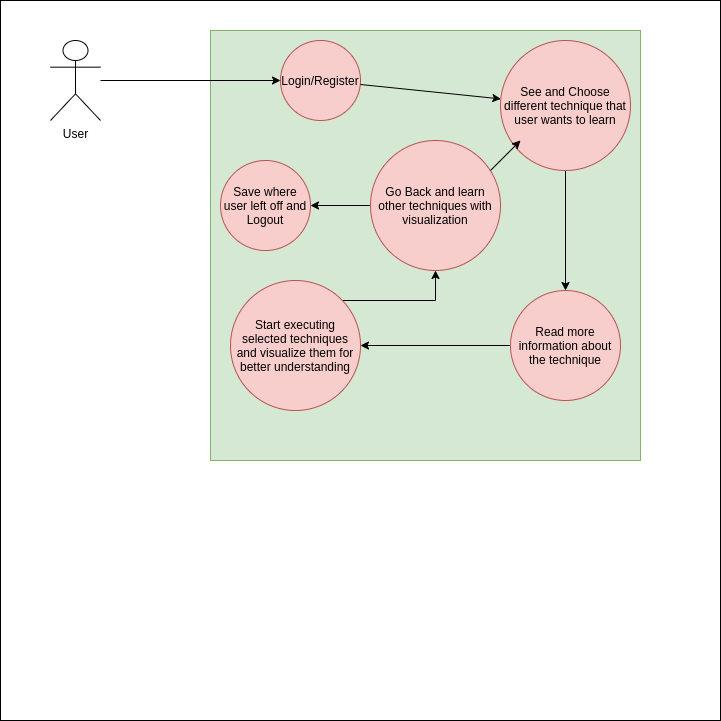

The diagram above was exported from draw.io. Its source (the exported page's mxGraphModel, read from the mxfile embedded in the PNG):
<mxGraphModel dx="868" dy="481" grid="1" gridSize="10" guides="1" tooltips="1" connect="1" arrows="1" fold="1" page="1" pageScale="1" pageWidth="827" pageHeight="1169" math="0" shadow="0">
  <root>
    <mxCell id="0" />
    <mxCell id="6xnr2O_GPJhB26okw1bv-39" value="Untitled Layer" parent="0" />
    <mxCell id="6xnr2O_GPJhB26okw1bv-40" value="User" style="shape=umlActor;verticalLabelPosition=bottom;verticalAlign=top;html=1;outlineConnect=0;" vertex="1" parent="6xnr2O_GPJhB26okw1bv-39">
      <mxGeometry x="50" y="50" width="50" height="80" as="geometry" />
    </mxCell>
    <mxCell id="6xnr2O_GPJhB26okw1bv-41" value="" style="whiteSpace=wrap;html=1;aspect=fixed;fillColor=#d5e8d4;strokeColor=#82b366;" vertex="1" parent="6xnr2O_GPJhB26okw1bv-39">
      <mxGeometry x="210" y="40" width="430" height="430" as="geometry" />
    </mxCell>
    <mxCell id="6xnr2O_GPJhB26okw1bv-42" value="Login/Register" style="ellipse;whiteSpace=wrap;html=1;aspect=fixed;fillColor=#f8cecc;strokeColor=#b85450;" vertex="1" parent="6xnr2O_GPJhB26okw1bv-39">
      <mxGeometry x="280" y="50" width="80" height="80" as="geometry" />
    </mxCell>
    <mxCell id="6xnr2O_GPJhB26okw1bv-43" value="" style="endArrow=classic;html=1;" edge="1" parent="6xnr2O_GPJhB26okw1bv-39" source="6xnr2O_GPJhB26okw1bv-40" target="6xnr2O_GPJhB26okw1bv-42">
      <mxGeometry width="50" height="50" relative="1" as="geometry">
        <mxPoint x="390" y="280" as="sourcePoint" />
        <mxPoint x="440" y="230" as="targetPoint" />
      </mxGeometry>
    </mxCell>
    <mxCell id="6xnr2O_GPJhB26okw1bv-44" value="" style="endArrow=classic;html=1;" edge="1" parent="6xnr2O_GPJhB26okw1bv-39" source="6xnr2O_GPJhB26okw1bv-42" target="6xnr2O_GPJhB26okw1bv-46">
      <mxGeometry width="50" height="50" relative="1" as="geometry">
        <mxPoint x="390" y="280" as="sourcePoint" />
        <mxPoint x="440" y="230" as="targetPoint" />
      </mxGeometry>
    </mxCell>
    <mxCell id="6xnr2O_GPJhB26okw1bv-45" value="" style="edgeStyle=orthogonalEdgeStyle;rounded=0;orthogonalLoop=1;jettySize=auto;html=1;" edge="1" parent="6xnr2O_GPJhB26okw1bv-39" source="6xnr2O_GPJhB26okw1bv-46" target="6xnr2O_GPJhB26okw1bv-48">
      <mxGeometry relative="1" as="geometry" />
    </mxCell>
    <mxCell id="6xnr2O_GPJhB26okw1bv-46" value="See and Choose different technique that user wants to learn" style="ellipse;whiteSpace=wrap;html=1;aspect=fixed;fillColor=#f8cecc;strokeColor=#b85450;" vertex="1" parent="6xnr2O_GPJhB26okw1bv-39">
      <mxGeometry x="500" y="50" width="130" height="130" as="geometry" />
    </mxCell>
    <mxCell id="6xnr2O_GPJhB26okw1bv-47" value="" style="edgeStyle=orthogonalEdgeStyle;rounded=0;orthogonalLoop=1;jettySize=auto;html=1;" edge="1" parent="6xnr2O_GPJhB26okw1bv-39" source="6xnr2O_GPJhB26okw1bv-48" target="6xnr2O_GPJhB26okw1bv-50">
      <mxGeometry relative="1" as="geometry" />
    </mxCell>
    <mxCell id="6xnr2O_GPJhB26okw1bv-48" value="Read more information about the technique" style="ellipse;whiteSpace=wrap;html=1;aspect=fixed;fillColor=#f8cecc;strokeColor=#b85450;" vertex="1" parent="6xnr2O_GPJhB26okw1bv-39">
      <mxGeometry x="510" y="300" width="110" height="110" as="geometry" />
    </mxCell>
    <mxCell id="6xnr2O_GPJhB26okw1bv-49" value="" style="edgeStyle=orthogonalEdgeStyle;rounded=0;orthogonalLoop=1;jettySize=auto;html=1;" edge="1" parent="6xnr2O_GPJhB26okw1bv-39" source="6xnr2O_GPJhB26okw1bv-50" target="6xnr2O_GPJhB26okw1bv-52">
      <mxGeometry relative="1" as="geometry">
        <Array as="points">
          <mxPoint x="435" y="310" />
        </Array>
      </mxGeometry>
    </mxCell>
    <mxCell id="6xnr2O_GPJhB26okw1bv-50" value="Start executing selected techniques and visualize them for better understanding" style="ellipse;whiteSpace=wrap;html=1;aspect=fixed;fillColor=#f8cecc;strokeColor=#b85450;" vertex="1" parent="6xnr2O_GPJhB26okw1bv-39">
      <mxGeometry x="230" y="290" width="130" height="130" as="geometry" />
    </mxCell>
    <mxCell id="6xnr2O_GPJhB26okw1bv-51" value="" style="edgeStyle=orthogonalEdgeStyle;rounded=0;orthogonalLoop=1;jettySize=auto;html=1;" edge="1" parent="6xnr2O_GPJhB26okw1bv-39" source="6xnr2O_GPJhB26okw1bv-52" target="6xnr2O_GPJhB26okw1bv-54">
      <mxGeometry relative="1" as="geometry" />
    </mxCell>
    <mxCell id="6xnr2O_GPJhB26okw1bv-52" value="Go Back and learn other techniques with visualization" style="ellipse;whiteSpace=wrap;html=1;aspect=fixed;fillColor=#f8cecc;strokeColor=#b85450;" vertex="1" parent="6xnr2O_GPJhB26okw1bv-39">
      <mxGeometry x="370" y="150" width="130" height="130" as="geometry" />
    </mxCell>
    <mxCell id="6xnr2O_GPJhB26okw1bv-53" value="" style="endArrow=classic;html=1;" edge="1" parent="6xnr2O_GPJhB26okw1bv-39">
      <mxGeometry width="50" height="50" relative="1" as="geometry">
        <mxPoint x="490" y="180" as="sourcePoint" />
        <mxPoint x="520" y="150" as="targetPoint" />
      </mxGeometry>
    </mxCell>
    <mxCell id="6xnr2O_GPJhB26okw1bv-54" value="Save where user left off and Logout" style="ellipse;whiteSpace=wrap;html=1;aspect=fixed;fillColor=#f8cecc;strokeColor=#b85450;" vertex="1" parent="6xnr2O_GPJhB26okw1bv-39">
      <mxGeometry x="220" y="170" width="90" height="90" as="geometry" />
    </mxCell>
    <mxCell id="6xnr2O_GPJhB26okw1bv-55" value="Untitled Layer" parent="0" />
    <mxCell id="6xnr2O_GPJhB26okw1bv-56" value="" style="whiteSpace=wrap;html=1;aspect=fixed;" vertex="1" parent="6xnr2O_GPJhB26okw1bv-55">
      <mxGeometry y="10" width="720" height="720" as="geometry" />
    </mxCell>
    <mxCell id="6xnr2O_GPJhB26okw1bv-61" value="Untitled Layer" parent="0" />
    <mxCell id="6xnr2O_GPJhB26okw1bv-62" value="User" style="shape=umlActor;verticalLabelPosition=bottom;verticalAlign=top;html=1;outlineConnect=0;" vertex="1" parent="6xnr2O_GPJhB26okw1bv-61">
      <mxGeometry x="50" y="50" width="50" height="80" as="geometry" />
    </mxCell>
    <mxCell id="6xnr2O_GPJhB26okw1bv-63" value="" style="whiteSpace=wrap;html=1;aspect=fixed;fillColor=#d5e8d4;strokeColor=#82b366;" vertex="1" parent="6xnr2O_GPJhB26okw1bv-61">
      <mxGeometry x="210" y="40" width="430" height="430" as="geometry" />
    </mxCell>
    <mxCell id="6xnr2O_GPJhB26okw1bv-64" value="Login/Register" style="ellipse;whiteSpace=wrap;html=1;aspect=fixed;fillColor=#f8cecc;strokeColor=#b85450;" vertex="1" parent="6xnr2O_GPJhB26okw1bv-61">
      <mxGeometry x="280" y="50" width="80" height="80" as="geometry" />
    </mxCell>
    <mxCell id="6xnr2O_GPJhB26okw1bv-65" value="" style="endArrow=classic;html=1;" edge="1" parent="6xnr2O_GPJhB26okw1bv-61" source="6xnr2O_GPJhB26okw1bv-62" target="6xnr2O_GPJhB26okw1bv-64">
      <mxGeometry width="50" height="50" relative="1" as="geometry">
        <mxPoint x="390" y="280" as="sourcePoint" />
        <mxPoint x="440" y="230" as="targetPoint" />
      </mxGeometry>
    </mxCell>
    <mxCell id="6xnr2O_GPJhB26okw1bv-66" value="" style="endArrow=classic;html=1;" edge="1" parent="6xnr2O_GPJhB26okw1bv-61" source="6xnr2O_GPJhB26okw1bv-64" target="6xnr2O_GPJhB26okw1bv-68">
      <mxGeometry width="50" height="50" relative="1" as="geometry">
        <mxPoint x="390" y="280" as="sourcePoint" />
        <mxPoint x="440" y="230" as="targetPoint" />
      </mxGeometry>
    </mxCell>
    <mxCell id="6xnr2O_GPJhB26okw1bv-67" value="" style="edgeStyle=orthogonalEdgeStyle;rounded=0;orthogonalLoop=1;jettySize=auto;html=1;" edge="1" parent="6xnr2O_GPJhB26okw1bv-61" source="6xnr2O_GPJhB26okw1bv-68" target="6xnr2O_GPJhB26okw1bv-70">
      <mxGeometry relative="1" as="geometry" />
    </mxCell>
    <mxCell id="6xnr2O_GPJhB26okw1bv-68" value="See and Choose different technique that user wants to learn" style="ellipse;whiteSpace=wrap;html=1;aspect=fixed;fillColor=#f8cecc;strokeColor=#b85450;" vertex="1" parent="6xnr2O_GPJhB26okw1bv-61">
      <mxGeometry x="500" y="50" width="130" height="130" as="geometry" />
    </mxCell>
    <mxCell id="6xnr2O_GPJhB26okw1bv-69" value="" style="edgeStyle=orthogonalEdgeStyle;rounded=0;orthogonalLoop=1;jettySize=auto;html=1;" edge="1" parent="6xnr2O_GPJhB26okw1bv-61" source="6xnr2O_GPJhB26okw1bv-70" target="6xnr2O_GPJhB26okw1bv-72">
      <mxGeometry relative="1" as="geometry" />
    </mxCell>
    <mxCell id="6xnr2O_GPJhB26okw1bv-70" value="Read more information about the technique" style="ellipse;whiteSpace=wrap;html=1;aspect=fixed;fillColor=#f8cecc;strokeColor=#b85450;" vertex="1" parent="6xnr2O_GPJhB26okw1bv-61">
      <mxGeometry x="510" y="300" width="110" height="110" as="geometry" />
    </mxCell>
    <mxCell id="6xnr2O_GPJhB26okw1bv-71" value="" style="edgeStyle=orthogonalEdgeStyle;rounded=0;orthogonalLoop=1;jettySize=auto;html=1;" edge="1" parent="6xnr2O_GPJhB26okw1bv-61" source="6xnr2O_GPJhB26okw1bv-72" target="6xnr2O_GPJhB26okw1bv-74">
      <mxGeometry relative="1" as="geometry">
        <Array as="points">
          <mxPoint x="435" y="310" />
        </Array>
      </mxGeometry>
    </mxCell>
    <mxCell id="6xnr2O_GPJhB26okw1bv-72" value="Start executing selected techniques and visualize them for better understanding" style="ellipse;whiteSpace=wrap;html=1;aspect=fixed;fillColor=#f8cecc;strokeColor=#b85450;" vertex="1" parent="6xnr2O_GPJhB26okw1bv-61">
      <mxGeometry x="230" y="290" width="130" height="130" as="geometry" />
    </mxCell>
    <mxCell id="6xnr2O_GPJhB26okw1bv-73" value="" style="edgeStyle=orthogonalEdgeStyle;rounded=0;orthogonalLoop=1;jettySize=auto;html=1;" edge="1" parent="6xnr2O_GPJhB26okw1bv-61" source="6xnr2O_GPJhB26okw1bv-74" target="6xnr2O_GPJhB26okw1bv-76">
      <mxGeometry relative="1" as="geometry" />
    </mxCell>
    <mxCell id="6xnr2O_GPJhB26okw1bv-74" value="Go Back and learn other techniques with visualization" style="ellipse;whiteSpace=wrap;html=1;aspect=fixed;fillColor=#f8cecc;strokeColor=#b85450;" vertex="1" parent="6xnr2O_GPJhB26okw1bv-61">
      <mxGeometry x="370" y="150" width="130" height="130" as="geometry" />
    </mxCell>
    <mxCell id="6xnr2O_GPJhB26okw1bv-75" value="" style="endArrow=classic;html=1;" edge="1" parent="6xnr2O_GPJhB26okw1bv-61">
      <mxGeometry width="50" height="50" relative="1" as="geometry">
        <mxPoint x="490" y="180" as="sourcePoint" />
        <mxPoint x="520" y="150" as="targetPoint" />
      </mxGeometry>
    </mxCell>
    <mxCell id="6xnr2O_GPJhB26okw1bv-76" value="Save where user left off and Logout" style="ellipse;whiteSpace=wrap;html=1;aspect=fixed;fillColor=#f8cecc;strokeColor=#b85450;" vertex="1" parent="6xnr2O_GPJhB26okw1bv-61">
      <mxGeometry x="220" y="170" width="90" height="90" as="geometry" />
    </mxCell>
  </root>
</mxGraphModel>